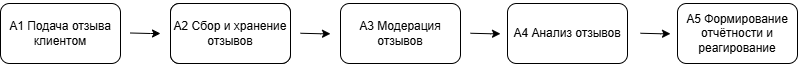

The diagram above was exported from draw.io. Its source (the exported page's mxGraphModel, read from the mxfile embedded in the PNG):
<mxGraphModel dx="1159" dy="638" grid="1" gridSize="10" guides="1" tooltips="1" connect="1" arrows="1" fold="1" page="1" pageScale="1" pageWidth="827" pageHeight="1169" background="light-dark(#FFFFFF,#000000)" math="0" shadow="0">
  <root>
    <mxCell id="0" />
    <mxCell id="1" parent="0" />
    <mxCell id="9irUEapt1CZg3Gm9Hcox-4" parent="1" style="rounded=1;whiteSpace=wrap;html=1;" value="&lt;p dir=&quot;auto&quot; style=&quot;white-space-collapse: preserve;&quot;&gt;A1 Подача отзыва клиентом&lt;/p&gt;" vertex="1">
      <mxGeometry height="60" width="120" x="30" y="190" as="geometry" />
    </mxCell>
    <mxCell id="9irUEapt1CZg3Gm9Hcox-5" parent="1" style="rounded=1;whiteSpace=wrap;html=1;" value="&lt;p dir=&quot;auto&quot; style=&quot;white-space-collapse: preserve;&quot;&gt;A1 Подача отзыва клиентом&lt;/p&gt;" vertex="1">
      <mxGeometry height="60" width="120" x="200" y="190" as="geometry" />
    </mxCell>
    <mxCell id="9irUEapt1CZg3Gm9Hcox-6" parent="1" style="rounded=1;whiteSpace=wrap;html=1;" value="&lt;p dir=&quot;auto&quot; style=&quot;white-space-collapse: preserve;&quot;&gt;A3 Модерация отзывов&lt;/p&gt;" vertex="1">
      <mxGeometry height="60" width="120" x="370" y="190" as="geometry" />
    </mxCell>
    <mxCell id="9irUEapt1CZg3Gm9Hcox-7" parent="1" style="rounded=1;whiteSpace=wrap;html=1;" value="&lt;p dir=&quot;auto&quot; style=&quot;white-space-collapse: preserve;&quot;&gt;A4 Анализ отзывов&lt;/p&gt;" vertex="1">
      <mxGeometry height="60" width="120" x="537" y="190" as="geometry" />
    </mxCell>
    <mxCell id="9irUEapt1CZg3Gm9Hcox-8" parent="1" style="rounded=1;whiteSpace=wrap;html=1;" value="&lt;p dir=&quot;auto&quot; style=&quot;white-space-collapse: preserve;&quot;&gt;A5 Формирование отчётности и реагирование&lt;/p&gt;" vertex="1">
      <mxGeometry height="60" width="120" x="707" y="190" as="geometry" />
    </mxCell>
    <mxCell id="9irUEapt1CZg3Gm9Hcox-11" edge="1" parent="1" style="endArrow=classic;html=1;rounded=0;" value="">
      <mxGeometry height="50" relative="1" width="50" as="geometry">
        <Array as="points">
          <mxPoint x="180" y="220" />
        </Array>
        <mxPoint x="160" y="219.5" as="sourcePoint" />
        <mxPoint x="190" y="220" as="targetPoint" />
      </mxGeometry>
    </mxCell>
    <mxCell id="9irUEapt1CZg3Gm9Hcox-14" parent="1" style="rounded=1;whiteSpace=wrap;html=1;" value="&lt;p dir=&quot;auto&quot; style=&quot;white-space-collapse: preserve;&quot;&gt;A2 Сбор и хранение отзывов&lt;/p&gt;" vertex="1">
      <mxGeometry height="60" width="120" x="200" y="190" as="geometry" />
    </mxCell>
    <mxCell id="9irUEapt1CZg3Gm9Hcox-16" edge="1" parent="1" style="endArrow=classic;html=1;rounded=0;" value="">
      <mxGeometry height="50" relative="1" width="50" as="geometry">
        <Array as="points">
          <mxPoint x="350" y="220.25" />
        </Array>
        <mxPoint x="330" y="219.75" as="sourcePoint" />
        <mxPoint x="360" y="220.25" as="targetPoint" />
      </mxGeometry>
    </mxCell>
    <mxCell id="9irUEapt1CZg3Gm9Hcox-17" edge="1" parent="1" style="endArrow=classic;html=1;rounded=0;" value="">
      <mxGeometry height="50" relative="1" width="50" as="geometry">
        <Array as="points">
          <mxPoint x="520" y="220.25" />
        </Array>
        <mxPoint x="500" y="219.75" as="sourcePoint" />
        <mxPoint x="530" y="220.25" as="targetPoint" />
      </mxGeometry>
    </mxCell>
    <mxCell id="9irUEapt1CZg3Gm9Hcox-18" edge="1" parent="1" style="endArrow=classic;html=1;rounded=0;" value="">
      <mxGeometry height="50" relative="1" width="50" as="geometry">
        <Array as="points">
          <mxPoint x="690" y="220.25" />
        </Array>
        <mxPoint x="670" y="219.75" as="sourcePoint" />
        <mxPoint x="700" y="220.25" as="targetPoint" />
      </mxGeometry>
    </mxCell>
  </root>
</mxGraphModel>